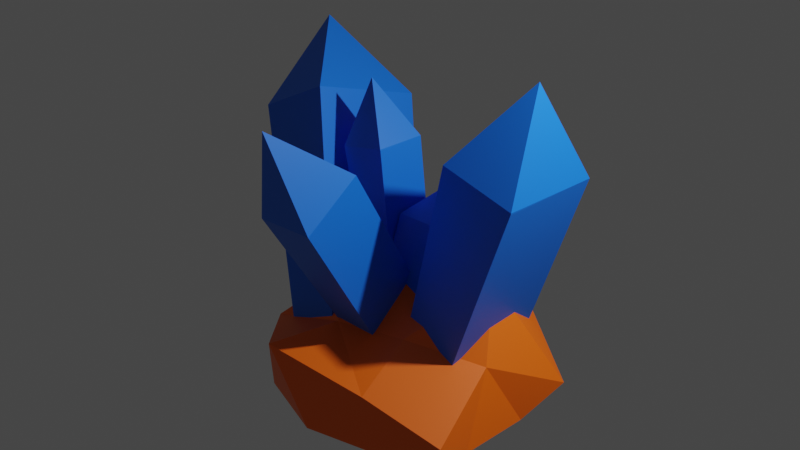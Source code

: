 # Source: MineResource.blend  (saved by Blender 2.92.15; exported with 4.5.12 LTS)
import bpy
from mathutils import Matrix  # noqa: F401  (used for matrix-valued properties, if any)

bpy.ops.wm.read_factory_settings(use_empty=True)
scene = bpy.context.scene
scene.name = 'Scene'

# ---- collections
col_collection = bpy.data.collections.new('Collection'); scene.collection.children.link(col_collection)

# ---- materials (node trees are filled in below, after node groups)
mat_mundmaterial = bpy.data.materials.new('MundMaterial')
mat_mundmaterial.use_transparent_shadow = False
mat_crystalmaterial = bpy.data.materials.new('CrystalMaterial')
mat_crystalmaterial.use_transparent_shadow = False

# ---- material node trees
mat_mundmaterial.use_nodes = True; mat_mundmaterial.node_tree.nodes.clear()
_N = mat_mundmaterial.node_tree.nodes; _L = mat_mundmaterial.node_tree.links
n0 = _N.new('ShaderNodeBsdfPrincipled'); n0.name = 'Principled BSDF'; n0.location = (10, 300)
n0.distribution = 'GGX'
n0.subsurface_method = 'BURLEY'
n0.inputs[0].default_value = (1.0, 0.1404, 0.0002757, 1.0)
n0.inputs[3].default_value = 1.45
n0.inputs[27].default_value = (0.0, 0.0, 0.0, 0.0)
n1 = _N.new('ShaderNodeOutputMaterial'); n1.name = 'Material Output'; n1.location = (300, 300)
_L.new(n0.outputs[0], n1.inputs[0])
n1.is_active_output = True
mat_crystalmaterial.use_nodes = True; mat_crystalmaterial.node_tree.nodes.clear()
_N = mat_crystalmaterial.node_tree.nodes; _L = mat_crystalmaterial.node_tree.links
n0 = _N.new('ShaderNodeBsdfPrincipled'); n0.name = 'Principled BSDF'; n0.location = (10, 300)
n0.distribution = 'GGX'
n0.subsurface_method = 'BURLEY'
n0.inputs[0].default_value = (0.00618, 0.1534, 0.8, 1.0)
n0.inputs[3].default_value = 1.45
n0.inputs[27].default_value = (0.0, 0.0, 0.0, 1.0)
n0.inputs[28].default_value = 1.0
n1 = _N.new('ShaderNodeOutputMaterial'); n1.name = 'Material Output'; n1.location = (300, 300)
_L.new(n0.outputs[0], n1.inputs[0])
n1.is_active_output = True

# ---- world
world_world = bpy.data.worlds.new('World'); scene.world = world_world
world_world.use_nodes = True; world_world.node_tree.nodes.clear()
_N = world_world.node_tree.nodes; _L = world_world.node_tree.links
n0 = _N.new('ShaderNodeOutputWorld'); n0.name = 'World Output'; n0.location = (300, 300)
n1 = _N.new('ShaderNodeBackground'); n1.name = 'Background'; n1.location = (10, 300)
n1.inputs[0].default_value = (0.05088, 0.05088, 0.05088, 1.0)
_L.new(n1.outputs[0], n0.inputs[0])
n0.is_active_output = True
world_world.color = (0.05088, 0.05088, 0.05088)
world_world.use_sun_shadow = False
world_world.sun_shadow_jitter_overblur = 0.0

# ---- cameras
cam_camera = bpy.data.cameras.new('Camera')
cam_camera.clip_end = 100.0
cam_camera.ortho_scale = 7.314

# ---- lights
light_light = bpy.data.lights.new('Light', 'POINT')
light_light.transmission_factor = 0.0
light_light.energy = 1000.0
light_light.shadow_soft_size = 0.1
light_light.shadow_maximum_resolution = 0.006
light_light.use_absolute_resolution = True

# ---- meshes
me_icosphere = bpy.data.meshes.new('Icosphere')
me_icosphere.from_pydata([(0.0, 2.25e-08, -1.312), (1.581, -0.843, -0.3428), (-0.6413, -1.31, -0.3779), (-1.318, 0.0, -0.4715), (-0.536, 1.321, -0.7757), (1.441, 0.8196, -0.2843), (-0.2394, -0.798, -0.8968), (0.9426, -0.3992, -1.447), (0.5395, -1.303, -0.9403), (1.254, 1.739e-08, -0.7532), (0.4864, 0.3992, -0.8968), (-0.5642, 3.17e-08, -1.259), (-1.681, -0.8214, -0.7765), (-0.2394, 0.6459, -0.8968), (-1.225, 0.646, -0.5543), (0.5745, 1.045, -0.5543), (1.402, -0.3992, 0.0), (1.402, 0.3992, 0.0), (0.0, -1.292, 0.0), (0.8662, -1.045, 0.0), (-1.402, -0.3992, 0.0), (-0.8662, -1.045, 0.0), (-0.8662, 1.045, 0.0), (-1.402, 0.3992, 0.0), (0.8662, 1.045, 0.0), (0.0, 1.292, 0.0)], [], [(0, 7, 6), (1, 7, 9), (0, 6, 11), (0, 11, 13), (0, 13, 10), (1, 9, 16), (2, 8, 18), (3, 12, 20), (4, 14, 22), (5, 15, 24), (1, 16, 19), (2, 18, 21), (3, 20, 23), (4, 22, 25), (5, 24, 17), (22, 23, 20, 21, 18, 19, 16, 17, 24, 25), (24, 15, 25), (15, 4, 25), (22, 14, 23), (14, 3, 23), (20, 12, 21), (12, 2, 21), (18, 8, 19), (8, 1, 19), (16, 9, 17), (9, 5, 17), (10, 15, 5), (10, 13, 15), (13, 4, 15), (13, 14, 4), (13, 11, 14), (11, 3, 14), (11, 12, 3), (11, 6, 12), (6, 2, 12), (9, 10, 5), (9, 7, 10), (7, 0, 10), (6, 8, 2), (6, 7, 8), (7, 1, 8)])
_uv = me_icosphere.uv_layers.new(name='UVMap')
_uv.uv.foreach_set('vector', [0.8182, 0.0, 0.7727, 0.07873, 0.8636, 0.07873, 0.7273, 0.1575, 0.6818, 0.07873, 0.6364, 0.1575, 0.09091, 0.0, 0.04545, 0.07873, 0.1364, 0.07873, 0.2727, 0.0, 0.2273, 0.07873, 0.3182, 0.07873, 0.4545, 0.0, 0.4091, 0.07873, 0.5, 0.07873, 0.7273, 0.1575, 0.6364, 0.1575, 0.6818, 0.2362, 0.9091, 0.1575, 0.8182, 0.1575, 0.8636, 0.2362, 0.1818, 0.1575, 0.09091, 0.1575, 0.1364, 0.2362, 0.3636, 0.1575, 0.2727, 0.1575, 0.3182, 0.2362, 0.5455, 0.1575, 0.4545, 0.1575, 0.5, 0.2362, 0.7273, 0.1575, 0.6818, 0.2362, 0.7727, 0.2362, 0.9091, 0.1575, 0.8636, 0.2362, 0.9545, 0.2362, 0.1818, 0.1575, 0.1364, 0.2362, 0.2273, 0.2362, 0.3636, 0.1575, 0.3182, 0.2362, 0.4091, 0.2362, 0.5455, 0.1575, 0.5, 0.2362, 0.5909, 0.2362, 0.3182, 0.2362, 0.2273, 0.2362, 0.1364, 0.2362, 0.9545, 0.2362, 0.8636, 0.2362, 0.7727, 0.2362, 0.6818, 0.2362, 0.5909, 0.2362, 0.5, 0.2362, 0.4091, 0.2362, 0.5, 0.2362, 0.4545, 0.1575, 0.4091, 0.2362, 0.4545, 0.1575, 0.3636, 0.1575, 0.4091, 0.2362, 0.3182, 0.2362, 0.2727, 0.1575, 0.2273, 0.2362, 0.2727, 0.1575, 0.1818, 0.1575, 0.2273, 0.2362, 0.1364, 0.2362, 0.09091, 0.1575, 0.04545, 0.2362, 0.09091, 0.1575, 0.0, 0.1575, 0.04545, 0.2362, 0.8636, 0.2362, 0.8182, 0.1575, 0.7727, 0.2362, 0.8182, 0.1575, 0.7273, 0.1575, 0.7727, 0.2362, 0.6818, 0.2362, 0.6364, 0.1575, 0.5909, 0.2362, 0.6364, 0.1575, 0.5455, 0.1575, 0.5909, 0.2362, 0.5, 0.07873, 0.4545, 0.1575, 0.5455, 0.1575, 0.5, 0.07873, 0.4091, 0.07873, 0.4545, 0.1575, 0.4091, 0.07873, 0.3636, 0.1575, 0.4545, 0.1575, 0.3182, 0.07873, 0.2727, 0.1575, 0.3636, 0.1575, 0.3182, 0.07873, 0.2273, 0.07873, 0.2727, 0.1575, 0.2273, 0.07873, 0.1818, 0.1575, 0.2727, 0.1575, 0.1364, 0.07873, 0.09091, 0.1575, 0.1818, 0.1575, 0.1364, 0.07873, 0.04545, 0.07873, 0.09091, 0.1575, 0.04545, 0.07873, 0.0, 0.1575, 0.09091, 0.1575, 0.6364, 0.1575, 0.5909, 0.07873, 0.5455, 0.1575, 0.6364, 0.1575, 0.6818, 0.07873, 0.5909, 0.07873, 0.6818, 0.07873, 0.6364, 0.0, 0.5909, 0.07873, 0.8636, 0.07873, 0.8182, 0.1575, 0.9091, 0.1575, 0.8636, 0.07873, 0.7727, 0.07873, 0.8182, 0.1575, 0.7727, 0.07873, 0.7273, 0.1575, 0.8182, 0.1575])
me_icosphere.materials.append(mat_mundmaterial)
me_icosphere.use_remesh_fix_poles = True
me_icosphere.use_remesh_preserve_attributes = False
me_icosphere.use_mirror_vertex_groups = False
me_icosphere.update()
me_cube_002 = bpy.data.meshes.new('Cube.002')
me_cube_002.from_pydata([(-1.121, -1.54, -1.54), (-1.121, -1.54, 1.54), (-1.121, 1.54, -1.54), (-1.121, 1.54, 1.54), (0.4439, -1.54, -1.54), (1.121, -1.54, 1.54), (0.4253, 1.54, -1.54), (1.121, 1.54, 1.54), (-0.01127, 0.01547, 2.714), (1.077, 1.54, 1.54), (1.121, 1.54, 1.515)], [], [(0, 1, 3, 2), (2, 3, 9, 10, 6), (6, 10, 7, 5, 4), (4, 5, 1, 0), (2, 6, 4, 0), (7, 9, 8, 5), (5, 8, 1), (10, 9, 7), (8, 9, 3), (1, 8, 3)])
_uv = me_cube_002.uv_layers.new(name='UVMap')
_uv.uv.foreach_set('vector', [0.375, 0.0, 0.625, 0.0, 0.625, 0.25, 0.375, 0.25, 0.375, 0.25, 0.625, 0.25, 0.625, 0.495, 0.623, 0.5, 0.375, 0.5, 0.375, 0.5, 0.623, 0.5, 0.625, 0.5, 0.625, 0.75, 0.375, 0.75, 0.375, 0.75, 0.625, 0.75, 0.625, 1.0, 0.375, 1.0, 0.125, 0.5, 0.375, 0.5, 0.375, 0.75, 0.125, 0.75, 0.625, 0.5, 0.63, 0.5, 0.7513, 0.6237, 0.625, 0.75, 0.625, 0.75, 0.7513, 0.6237, 0.875, 0.75, 0.623, 0.5, 0.625, 0.495, 0.625, 0.5, 0.7513, 0.6237, 0.63, 0.5, 0.875, 0.5, 0.875, 0.75, 0.7513, 0.6237, 0.875, 0.5])
me_cube_002.materials.append(mat_crystalmaterial)
me_cube_002.use_remesh_fix_poles = True
me_cube_002.use_remesh_preserve_attributes = False
me_cube_002.use_mirror_vertex_groups = False
me_cube_002.update()
me_cube_003 = bpy.data.meshes.new('Cube.003')
me_cube_003.from_pydata([(-1.121, -1.54, -1.54), (-1.121, -1.54, 1.54), (-1.121, 1.54, -1.54), (-1.121, 1.54, 1.54), (0.4439, -1.54, -1.54), (1.121, -1.54, 1.54), (0.4253, 1.54, -1.54), (1.121, 1.54, 1.54), (-0.01127, 0.01547, 2.714), (1.077, 1.54, 1.54), (1.121, 1.54, 1.515)], [], [(0, 1, 3, 2), (2, 3, 9, 10, 6), (6, 10, 7, 5, 4), (4, 5, 1, 0), (2, 6, 4, 0), (7, 9, 8, 5), (5, 8, 1), (10, 9, 7), (8, 9, 3), (1, 8, 3)])
_uv = me_cube_003.uv_layers.new(name='UVMap')
_uv.uv.foreach_set('vector', [0.375, 0.0, 0.625, 0.0, 0.625, 0.25, 0.375, 0.25, 0.375, 0.25, 0.625, 0.25, 0.625, 0.495, 0.623, 0.5, 0.375, 0.5, 0.375, 0.5, 0.623, 0.5, 0.625, 0.5, 0.625, 0.75, 0.375, 0.75, 0.375, 0.75, 0.625, 0.75, 0.625, 1.0, 0.375, 1.0, 0.125, 0.5, 0.375, 0.5, 0.375, 0.75, 0.125, 0.75, 0.625, 0.5, 0.63, 0.5, 0.7513, 0.6237, 0.625, 0.75, 0.625, 0.75, 0.7513, 0.6237, 0.875, 0.75, 0.623, 0.5, 0.625, 0.495, 0.625, 0.5, 0.7513, 0.6237, 0.63, 0.5, 0.875, 0.5, 0.875, 0.75, 0.7513, 0.6237, 0.875, 0.5])
me_cube_003.materials.append(mat_crystalmaterial)
me_cube_003.use_remesh_fix_poles = True
me_cube_003.use_remesh_preserve_attributes = False
me_cube_003.use_mirror_vertex_groups = False
me_cube_003.update()
me_cube_004 = bpy.data.meshes.new('Cube.004')
me_cube_004.from_pydata([(-1.121, -1.54, -1.54), (-1.121, -1.54, 1.54), (-1.121, 1.54, -1.54), (-1.121, 1.54, 1.54), (0.4439, -1.54, -1.54), (1.121, -1.54, 1.54), (0.4253, 1.54, -1.54), (1.121, 1.54, 1.54), (-0.01127, 0.01547, 2.714), (1.077, 1.54, 1.54), (1.121, 1.54, 1.515)], [], [(0, 1, 3, 2), (2, 3, 9, 10, 6), (6, 10, 7, 5, 4), (4, 5, 1, 0), (2, 6, 4, 0), (7, 9, 8, 5), (5, 8, 1), (10, 9, 7), (8, 9, 3), (1, 8, 3)])
_uv = me_cube_004.uv_layers.new(name='UVMap')
_uv.uv.foreach_set('vector', [0.375, 0.0, 0.625, 0.0, 0.625, 0.25, 0.375, 0.25, 0.375, 0.25, 0.625, 0.25, 0.625, 0.495, 0.623, 0.5, 0.375, 0.5, 0.375, 0.5, 0.623, 0.5, 0.625, 0.5, 0.625, 0.75, 0.375, 0.75, 0.375, 0.75, 0.625, 0.75, 0.625, 1.0, 0.375, 1.0, 0.125, 0.5, 0.375, 0.5, 0.375, 0.75, 0.125, 0.75, 0.625, 0.5, 0.63, 0.5, 0.7513, 0.6237, 0.625, 0.75, 0.625, 0.75, 0.7513, 0.6237, 0.875, 0.75, 0.623, 0.5, 0.625, 0.495, 0.625, 0.5, 0.7513, 0.6237, 0.63, 0.5, 0.875, 0.5, 0.875, 0.75, 0.7513, 0.6237, 0.875, 0.5])
me_cube_004.materials.append(mat_crystalmaterial)
me_cube_004.use_remesh_fix_poles = True
me_cube_004.use_remesh_preserve_attributes = False
me_cube_004.use_mirror_vertex_groups = False
me_cube_004.update()
me_cube_005 = bpy.data.meshes.new('Cube.005')
me_cube_005.from_pydata([(-1.121, -1.54, -1.54), (-1.121, -1.54, 1.54), (-1.121, 1.54, -1.54), (-1.121, 1.54, 1.54), (0.4439, -1.54, -1.54), (1.121, -1.54, 1.54), (0.4253, 1.54, -1.54), (1.121, 1.54, 1.54), (-0.01127, 0.01547, 2.714), (1.077, 1.54, 1.54), (1.121, 1.54, 1.515)], [], [(0, 1, 3, 2), (2, 3, 9, 10, 6), (6, 10, 7, 5, 4), (4, 5, 1, 0), (2, 6, 4, 0), (7, 9, 8, 5), (5, 8, 1), (10, 9, 7), (8, 9, 3), (1, 8, 3)])
_uv = me_cube_005.uv_layers.new(name='UVMap')
_uv.uv.foreach_set('vector', [0.375, 0.0, 0.625, 0.0, 0.625, 0.25, 0.375, 0.25, 0.375, 0.25, 0.625, 0.25, 0.625, 0.495, 0.623, 0.5, 0.375, 0.5, 0.375, 0.5, 0.623, 0.5, 0.625, 0.5, 0.625, 0.75, 0.375, 0.75, 0.375, 0.75, 0.625, 0.75, 0.625, 1.0, 0.375, 1.0, 0.125, 0.5, 0.375, 0.5, 0.375, 0.75, 0.125, 0.75, 0.625, 0.5, 0.63, 0.5, 0.7513, 0.6237, 0.625, 0.75, 0.625, 0.75, 0.7513, 0.6237, 0.875, 0.75, 0.623, 0.5, 0.625, 0.495, 0.625, 0.5, 0.7513, 0.6237, 0.63, 0.5, 0.875, 0.5, 0.875, 0.75, 0.7513, 0.6237, 0.875, 0.5])
me_cube_005.materials.append(mat_crystalmaterial)
me_cube_005.use_remesh_fix_poles = True
me_cube_005.use_remesh_preserve_attributes = False
me_cube_005.use_mirror_vertex_groups = False
me_cube_005.update()
me_cube_006 = bpy.data.meshes.new('Cube.006')
me_cube_006.from_pydata([(-1.121, -1.54, -1.54), (-1.121, -1.54, 1.54), (-1.121, 1.54, -1.54), (-1.121, 1.54, 1.54), (0.4439, -1.54, -1.54), (1.121, -1.54, 1.54), (0.4253, 1.54, -1.54), (1.121, 1.54, 1.54), (-0.01127, 0.01547, 2.714), (1.077, 1.54, 1.54), (1.121, 1.54, 1.515)], [], [(0, 1, 3, 2), (2, 3, 9, 10, 6), (6, 10, 7, 5, 4), (4, 5, 1, 0), (2, 6, 4, 0), (7, 9, 8, 5), (5, 8, 1), (10, 9, 7), (8, 9, 3), (1, 8, 3)])
_uv = me_cube_006.uv_layers.new(name='UVMap')
_uv.uv.foreach_set('vector', [0.375, 0.0, 0.625, 0.0, 0.625, 0.25, 0.375, 0.25, 0.375, 0.25, 0.625, 0.25, 0.625, 0.495, 0.623, 0.5, 0.375, 0.5, 0.375, 0.5, 0.623, 0.5, 0.625, 0.5, 0.625, 0.75, 0.375, 0.75, 0.375, 0.75, 0.625, 0.75, 0.625, 1.0, 0.375, 1.0, 0.125, 0.5, 0.375, 0.5, 0.375, 0.75, 0.125, 0.75, 0.625, 0.5, 0.63, 0.5, 0.7513, 0.6237, 0.625, 0.75, 0.625, 0.75, 0.7513, 0.6237, 0.875, 0.75, 0.623, 0.5, 0.625, 0.495, 0.625, 0.5, 0.7513, 0.6237, 0.63, 0.5, 0.875, 0.5, 0.875, 0.75, 0.7513, 0.6237, 0.875, 0.5])
me_cube_006.materials.append(mat_crystalmaterial)
me_cube_006.use_remesh_fix_poles = True
me_cube_006.use_remesh_preserve_attributes = False
me_cube_006.use_mirror_vertex_groups = False
me_cube_006.update()

# ---- objects
ob_light = bpy.data.objects.new('Light', light_light)
ob_camera = bpy.data.objects.new('Camera', cam_camera)
ob_mund = bpy.data.objects.new('Mund', me_icosphere)
ob_crystal = bpy.data.objects.new('Crystal', me_cube_002)
ob_crystal_001 = bpy.data.objects.new('Crystal.001', me_cube_003)
ob_crystal_002 = bpy.data.objects.new('Crystal.002', me_cube_004)
ob_crystal_003 = bpy.data.objects.new('Crystal.003', me_cube_005)
ob_crystal_004 = bpy.data.objects.new('Crystal.004', me_cube_006)

# ---- transforms, parenting, visibility, modifiers, constraints
ob_light.location = (4.076, 1.005, 5.904)
ob_light.rotation_euler = (0.6503, 0.05522, 1.866)
ob_light.lock_rotations_4d = False
ob_light.empty_display_type = 'ARROWS'
ob_light.color = (0.0, 0.0, 0.0, 0.0)
ob_light.lineart.crease_threshold = 0.0
ob_camera.location = (7.359, -6.926, 6.9)
ob_camera.rotation_euler = (1.109, 0.0, 0.8149)
ob_camera.lock_rotations_4d = False
ob_camera.empty_display_type = 'ARROWS'
ob_camera.color = (0.0, 0.0, 0.0, 0.0)
ob_camera.display_type = 'WIRE'
ob_camera.lineart.crease_threshold = 0.0
ob_mund.location = (0.0, 0.0, 0.0)
ob_mund.rotation_euler = (-3.142, -0.0, 0.0)
ob_mund.lineart.crease_threshold = 0.0
ob_crystal.location = (0.961, 0.3283, 1.54)
ob_crystal.rotation_euler = (0.0, 0.2276, 0.0)
ob_crystal.scale = (0.3857, -0.3579, 0.812)
ob_crystal.lineart.crease_threshold = 0.0
ob_crystal_001.location = (-0.4099, 0.3283, 1.659)
ob_crystal_001.rotation_euler = (0.0, -0.2207, 0.0)
ob_crystal_001.scale = (0.2542, -0.1844, 0.5753)
ob_crystal_001.lineart.crease_threshold = 0.0
ob_crystal_002.location = (0.005948, -0.5364, 1.54)
ob_crystal_002.rotation_euler = (0.5615, -0.01013, 0.08812)
ob_crystal_002.scale = (0.2739, -0.243, 0.8011)
ob_crystal_002.lineart.crease_threshold = 0.0
ob_crystal_003.location = (-1.059, 0.3283, 1.54)
ob_crystal_003.rotation_euler = (-0.3335, -0.4591, 0.1523)
ob_crystal_003.scale = (0.388, -0.4528, 0.8298)
ob_crystal_003.lineart.crease_threshold = 0.0
ob_crystal_004.location = (0.2592, 0.3283, 0.9351)
ob_crystal_004.rotation_euler = (-0.3795, -0.03074, 0.01226)
ob_crystal_004.scale = (0.3856, -0.2964, 0.5408)
ob_crystal_004.lineart.crease_threshold = 0.0

# ---- collection membership
col_collection.objects.link(ob_light)
col_collection.objects.link(ob_camera)
col_collection.objects.link(ob_mund)
col_collection.objects.link(ob_crystal)
col_collection.objects.link(ob_crystal_001)
col_collection.objects.link(ob_crystal_002)
col_collection.objects.link(ob_crystal_003)
col_collection.objects.link(ob_crystal_004)

# ---- scene / render settings (as saved in the file)
scene.camera = ob_camera
scene.frame_start = 1; scene.frame_end = 250; scene.frame_set(0)
scene.render.engine = 'BLENDER_EEVEE_NEXT'
scene.render.use_freestyle = True
scene.cycles.use_denoising = False
scene.cycles.samples = 128
scene.cycles.sampling_pattern = 'TABULATED_SOBOL'
scene.cycles.use_adaptive_sampling = False
scene.cycles.use_light_tree = False
scene.view_settings.view_transform = 'Filmic'
bpy.context.view_layer.update()
